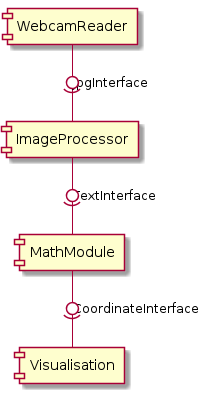

The diagram above was rendered by PlantUML. Its source (embedded in the PNG):
@startuml

[WebcamReader] as wr
[ImageProcessor] as ip
[MathModule] as mm
[Visualisation] as viz

wr -0)- ip : JpgInterface
ip -0)- mm : TextInterface
mm -0)- viz : CoordinateInterface



@enduml